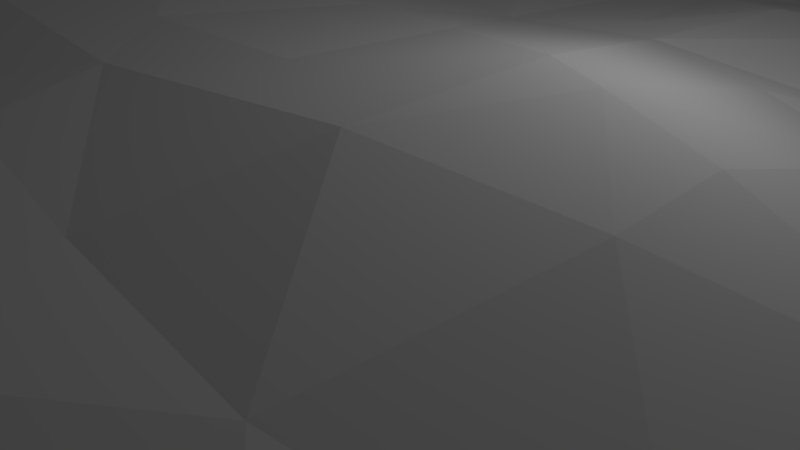 # Source: Grass.blend  (saved by Blender 2.79.0; exported with 4.5.12 LTS)
import bpy
from mathutils import Matrix  # noqa: F401  (used for matrix-valued properties, if any)

bpy.ops.wm.read_factory_settings(use_empty=True)
scene = bpy.context.scene
scene.name = 'Scene'

# ---- collections
col_collection_1 = bpy.data.collections.new('Collection 1'); scene.collection.children.link(col_collection_1)

# ---- world
world_world = bpy.data.worlds.new('World'); scene.world = world_world
world_world.color = (0.05088, 0.05088, 0.05088)
world_world.use_sun_shadow = False
world_world.sun_shadow_jitter_overblur = 0.0
world_world.cycles.sampling_method = 'MANUAL'

# ---- cameras
cam_camera = bpy.data.cameras.new('Camera')
cam_camera.clip_end = 100.0
cam_camera.lens = 35.0
cam_camera.sensor_width = 32.0
cam_camera.sensor_height = 18.0
cam_camera.ortho_scale = 7.314
cam_camera.dof.focus_distance = 0.0
cam_camera.dof.aperture_fstop = 128.0

# ---- lights
light_lamp = bpy.data.lights.new('Lamp', 'POINT')
light_lamp.transmission_factor = 0.0
light_lamp.cutoff_distance = 30.0
light_lamp.energy = 100.0
light_lamp.shadow_buffer_clip_start = 1.001
light_lamp.shadow_soft_size = 0.1
light_lamp.shadow_maximum_resolution = 0.006
light_lamp.use_absolute_resolution = True

# ---- meshes
me_plane = bpy.data.meshes.new('Plane')
me_plane.from_pydata([(-10.0, -10.0, 0.2203), (10.0, -10.0, 0.2203), (-10.01, 10.01, 0.131), (10.01, 10.01, 0.131), (-10.02, -0.002922, 0.4586), (0.0, -10.11, 1.064), (10.02, -0.002922, 0.4586), (0.0, 10.3, 1.701), (0.0, -0.08024, 3.004), (-10.01, -5.004, 0.4158), (5.037, -10.06, 0.7974), (10.02, 5.007, 0.4149), (-5.041, 10.06, 0.6855), (-10.02, 5.007, 0.4149), (-5.037, -10.06, 0.7974), (10.01, -5.004, 0.4158), (5.041, 10.06, 0.6855), (0.0, 5.09, 2.443), (0.0, -5.251, 2.707), (-5.263, -0.06756, 2.337), (5.263, -0.06756, 2.337), (5.189, -5.147, 1.901), (-5.189, -5.147, 1.901), (-5.172, 5.092, 2.227), (5.172, 5.092, 2.227), (-10.01, -7.503, 0.3576), (7.515, -10.02, 0.486), (10.02, 7.512, 0.3032), (-7.53, 10.03, 0.3494), (-10.02, 2.502, 0.4413), (-2.525, -10.1, 1.005), (10.02, -2.505, 0.4185), (2.565, 10.2, 1.327), (0.0, 7.65, 2.262), (0.0, -2.667, 3.088), (-7.592, -0.01755, 1.123), (2.742, -0.0937, 3.178), (-10.02, -2.505, 0.4185), (2.525, -10.1, 1.005), (10.02, 2.502, 0.4413), (-2.565, 10.2, 1.327), (-10.02, 7.512, 0.3032), (-7.515, -10.02, 0.486), (10.01, -7.503, 0.3576), (7.53, 10.03, 0.3494), (0.0, 2.491, 2.606), (0.0, -7.759, 2.169), (-2.742, -0.0937, 3.178), (7.592, -0.01755, 1.123), (5.27, -2.622, 2.305), (5.115, -7.635, 1.513), (2.668, -5.227, 2.489), (7.567, -5.038, 0.9969), (-5.27, -2.622, 2.305), (-5.115, -7.635, 1.513), (-7.567, -5.038, 0.9969), (-2.668, -5.227, 2.489), (-5.144, 7.642, 1.915), (-5.169, 2.506, 1.955), (-7.597, 5.042, 1.224), (-2.625, 5.104, 2.641), (5.144, 7.642, 1.915), (5.169, 2.506, 1.955), (2.625, 5.104, 2.641), (7.597, 5.042, 1.224), (7.576, 2.506, 1.068), (2.652, 2.497, 2.644), (2.59, 7.656, 2.23), (-2.652, 2.497, 2.644), (-7.576, 2.506, 1.068), (-7.591, 7.566, 1.011), (-2.588, -7.717, 1.997), (-7.545, -7.538, 0.8691), (-7.58, -2.528, 0.9729), (7.545, -7.538, 0.8691), (2.588, -7.717, 1.997), (2.756, -2.682, 3.191), (7.58, -2.528, 0.9729), (-2.756, -2.682, 3.191), (-2.59, 7.656, 2.23), (7.591, 7.566, 1.011), (-10.0, -8.752, 0.2948), (8.754, -10.0, 0.3296), (10.02, 8.763, 0.2282), (-8.772, 10.02, 0.2633), (-10.02, 1.25, 0.4432), (-1.263, -10.11, 1.04), (10.02, -1.254, 0.4329), (1.295, 10.27, 1.613), (0.0, 9.032, 2.226), (0.0, -1.372, 3.107), (-8.794, -0.00678, 0.7292), (1.371, -0.08328, 3.054), (-10.01, -3.755, 0.4023), (3.786, -10.08, 0.9191), (10.02, 3.754, 0.4356), (-3.809, 10.12, 0.9972), (-10.02, 6.26, 0.3723), (-6.279, -10.04, 0.6643), (10.01, -6.254, 0.414), (6.287, 10.04, 0.4978), (0.0, 3.79, 2.559), (0.0, -6.528, 2.537), (-4.046, -0.08971, 2.914), (6.424, -0.04042, 1.705), (5.287, -1.348, 2.426), (5.153, -6.398, 1.724), (1.336, -5.247, 2.665), (6.374, -5.084, 1.426), (-5.287, -1.348, 2.426), (-5.153, -6.398, 1.724), (-8.78, -5.014, 0.6475), (-3.959, -5.195, 2.263), (-5.098, 8.872, 1.355), (-5.16, 3.798, 2.024), (-8.795, 5.02, 0.7487), (-3.914, 5.105, 2.521), (5.098, 8.872, 1.355), (5.16, 3.798, 2.024), (1.318, 5.094, 2.582), (6.396, 5.069, 1.756), (-10.01, -6.254, 0.414), (6.279, -10.04, 0.6643), (10.02, 6.26, 0.3723), (-6.287, 10.04, 0.4978), (-10.02, 3.754, 0.4356), (-3.786, -10.08, 0.9191), (10.01, -3.755, 0.4023), (3.809, 10.12, 0.9972), (0.0, 6.381, 2.405), (0.0, -3.957, 2.874), (-6.424, -0.04042, 1.705), (4.046, -0.08971, 2.914), (-10.02, -1.254, 0.4329), (1.263, -10.11, 1.04), (10.02, 1.25, 0.4432), (-1.295, 10.27, 1.613), (-10.02, 8.763, 0.2282), (-8.754, -10.0, 0.3296), (10.0, -8.752, 0.2948), (8.772, 10.02, 0.2633), (0.0, 1.208, 2.862), (0.0, -8.951, 1.674), (-1.371, -0.08328, 3.054), (8.794, -0.00678, 0.7292), (5.227, -3.881, 2.016), (5.072, -8.855, 1.231), (3.959, -5.195, 2.263), (8.78, -5.014, 0.6475), (-5.227, -3.881, 2.016), (-5.072, -8.855, 1.231), (-6.374, -5.084, 1.426), (-1.336, -5.247, 2.665), (-5.169, 6.378, 2.237), (-5.212, 1.219, 2.135), (-6.396, 5.069, 1.756), (-1.318, 5.094, 2.582), (5.169, 6.378, 2.237), (5.212, 1.219, 2.135), (3.914, 5.105, 2.521), (8.795, 5.02, 0.7487), (7.583, 3.771, 1.15), (7.582, 1.245, 1.08), (6.37, 2.506, 1.476), (8.79, 2.504, 0.7327), (2.632, 3.802, 2.565), (2.693, 1.2, 2.933), (1.332, 2.498, 2.7), (3.936, 2.504, 2.383), (2.596, 8.997, 2.018), (2.613, 6.391, 2.492), (1.296, 7.655, 2.282), (3.877, 7.653, 2.108), (-2.632, 3.802, 2.565), (-2.693, 1.2, 2.933), (-3.936, 2.504, 2.383), (-1.332, 2.498, 2.7), (-7.583, 3.771, 1.15), (-7.582, 1.245, 1.08), (-8.79, 2.504, 0.7327), (-6.37, 2.506, 1.476), (-7.564, 8.808, 0.7304), (-7.601, 6.309, 1.178), (-8.798, 7.532, 0.5888), (-6.385, 7.612, 1.531), (-2.632, -6.493, 2.378), (-2.551, -8.915, 1.557), (-3.867, -7.679, 1.769), (-1.292, -7.749, 2.16), (-7.56, -6.292, 0.9994), (-7.528, -8.779, 0.6896), (-8.771, -7.515, 0.6134), (-6.332, -7.581, 1.189), (-7.59, -1.277, 1.077), (-7.573, -3.782, 0.9642), (-8.785, -2.511, 0.6324), (-6.42, -2.567, 1.577), (7.56, -6.292, 0.9994), (7.528, -8.779, 0.6896), (6.332, -7.581, 1.189), (8.771, -7.515, 0.6134), (2.632, -6.493, 2.378), (2.551, -8.915, 1.557), (1.292, -7.749, 2.16), (3.867, -7.679, 1.769), (2.763, -1.387, 3.248), (2.713, -3.955, 2.799), (1.375, -2.673, 3.133), (4.057, -2.664, 2.867), (7.59, -1.277, 1.077), (7.573, -3.782, 0.9642), (6.42, -2.567, 1.577), (8.785, -2.511, 0.6324), (-2.763, -1.387, 3.248), (-2.713, -3.955, 2.799), (-4.057, -2.664, 2.867), (-1.375, -2.673, 3.133), (-2.596, 8.997, 2.018), (-2.613, 6.391, 2.492), (-3.877, 7.653, 2.108), (-1.296, 7.655, 2.282), (7.564, 8.808, 0.7304), (7.601, 6.309, 1.178), (6.385, 7.612, 1.531), (8.798, 7.532, 0.5888), (8.803, 6.279, 0.7141), (6.406, 6.351, 1.796), (6.335, 8.836, 1.027), (-1.31, 6.384, 2.493), (-3.904, 6.39, 2.464), (-3.86, 8.938, 1.733), (-1.354, -3.955, 2.84), (-4.011, -3.934, 2.547), (-4.074, -1.379, 3.022), (8.782, -3.762, 0.6185), (6.395, -3.825, 1.481), (6.433, -1.306, 1.674), (4.011, -3.934, 2.547), (1.354, -3.955, 2.84), (1.379, -1.375, 3.116), (3.822, -8.888, 1.414), (1.275, -8.937, 1.627), (1.316, -6.521, 2.545), (8.76, -8.759, 0.4538), (6.303, -8.814, 0.9763), (6.356, -6.34, 1.383), (-6.395, -3.825, 1.481), (-8.782, -3.762, 0.6185), (-8.788, -1.259, 0.6596), (-6.303, -8.814, 0.9763), (-8.76, -8.759, 0.4538), (-8.78, -6.266, 0.6981), (-1.275, -8.937, 1.627), (-3.822, -8.888, 1.414), (-3.912, -6.446, 2.013), (-6.406, 6.351, 1.796), (-8.803, 6.279, 0.7141), (-8.788, 8.781, 0.4485), (-6.393, 1.234, 1.568), (-8.79, 1.249, 0.7139), (-8.789, 3.76, 0.7408), (-1.352, 1.205, 2.917), (-3.987, 1.205, 2.656), (-3.916, 3.806, 2.361), (3.904, 6.39, 2.464), (1.31, 6.384, 2.493), (1.306, 9.034, 2.214), (3.987, 1.205, 2.656), (1.352, 1.205, 2.917), (1.322, 3.794, 2.601), (8.79, 1.249, 0.7139), (6.393, 1.234, 1.568), (6.373, 3.784, 1.568), (8.789, 3.76, 0.7408), (3.916, 3.806, 2.361), (3.86, 8.938, 1.733), (-1.322, 3.794, 2.601), (-6.373, 3.784, 1.568), (-6.335, 8.836, 1.027), (-1.316, -6.521, 2.545), (-6.356, -6.34, 1.383), (-6.433, -1.306, 1.674), (8.78, -6.266, 0.6981), (3.912, -6.446, 2.013), (4.074, -1.379, 3.022), (8.788, -1.259, 0.6596), (-1.379, -1.375, 3.116), (-1.306, 9.034, 2.214), (8.788, 8.781, 0.4485), (-10.0, -9.376, 0.257), (9.376, -10.0, 0.2698), (10.01, 9.386, 0.186), (-9.39, 10.01, 0.1922), (-10.02, 0.6234, 0.448), (-0.6314, -10.11, 1.056), (10.02, -0.6287, 0.4473), (0.6499, 10.29, 1.68), (0.0, 9.709, 2.091), (0.0, -0.7247, 3.052), (-9.405, -0.004353, 0.5849), (0.6848, -0.08069, 3.015), (-10.01, -4.38, 0.4066), (4.413, -10.07, 0.8556), (10.01, 4.38, 0.4274), (-4.424, 10.08, 0.8296), (-10.02, 5.633, 0.397), (-5.659, -10.05, 0.7384), (10.01, -5.629, 0.4175), (5.663, 10.05, 0.5801), (0.0, 4.439, 2.485), (0.0, -5.893, 2.63), (-4.668, -0.08032, 2.687), (5.845, -0.05356, 1.992), (5.28, -0.7088, 2.413), (5.171, -5.774, 1.826), (0.6663, -5.25, 2.699), (5.783, -5.116, 1.682), (-5.28, -0.7088, 2.413), (-5.171, -5.774, 1.826), (-9.394, -5.008, 0.5304), (-4.582, -5.173, 2.109), (-5.067, 9.467, 1.004), (-5.166, 4.446, 2.135), (-9.402, 5.012, 0.5602), (-4.548, 5.1, 2.409), (5.067, 9.467, 1.004), (5.166, 4.446, 2.135), (0.6595, 5.091, 2.491), (5.787, 5.081, 2.006), (-10.01, -6.879, 0.3929), (6.897, -10.03, 0.573), (10.02, 6.886, 0.3408), (-6.908, 10.03, 0.4114), (-10.02, 3.128, 0.4398), (-3.157, -10.09, 0.978), (10.01, -3.13, 0.409), (3.189, 10.15, 1.156), (0.0, 7.017, 2.345), (0.0, -3.31, 2.991), (-7.005, -0.02821, 1.41), (3.405, -0.09465, 3.109), (-10.02, -1.88, 0.4236), (1.894, -10.1, 1.021), (10.02, 1.876, 0.4414), (-1.934, 10.24, 1.489), (-10.02, 8.137, 0.2638), (-8.133, -10.01, 0.4031), (10.0, -8.128, 0.3301), (8.152, 10.03, 0.317), (0.0, 1.848, 2.73), (0.0, -8.359, 1.935), (-2.059, -0.08865, 3.13), (8.189, -0.01089, 0.9057), (5.249, -3.252, 2.162), (5.093, -8.247, 1.388), (3.32, -5.212, 2.374), (8.171, -5.023, 0.8087), (-5.249, -3.252, 2.162), (-5.093, -8.247, 1.388), (-6.968, -5.058, 1.189), (-2.005, -5.24, 2.593), (-5.159, 7.012, 2.103), (-5.188, 1.863, 2.036), (-7.001, 5.055, 1.501), (-1.974, 5.1, 2.647), (5.159, 7.012, 2.103), (5.188, 1.863, 2.036), (3.272, 5.106, 2.589), (8.193, 5.03, 0.969), (7.591, 4.406, 1.197), (7.577, 1.876, 1.056), (5.771, 2.507, 1.712), (8.182, 2.505, 0.9026), (2.628, 4.454, 2.61), (2.671, 1.849, 2.787), (0.6663, 2.493, 2.641), (3.299, 2.5, 2.539), (2.588, 9.628, 1.75), (2.601, 7.024, 2.368), (0.6478, 7.652, 2.269), (3.235, 7.655, 2.154), (-2.628, 4.454, 2.61), (-2.671, 1.849, 2.787), (-4.559, 2.506, 2.175), (-1.996, 2.498, 2.706), (-7.591, 4.406, 1.197), (-7.577, 1.876, 1.056), (-9.401, 2.503, 0.5748), (-6.971, 2.506, 1.253), (-7.547, 9.42, 0.5464), (-7.599, 6.939, 1.111), (-9.406, 7.52, 0.4224), (-6.988, 7.586, 1.247), (-2.651, -5.865, 2.451), (-2.568, -8.318, 1.792), (-4.495, -7.659, 1.651), (-1.94, -7.735, 2.099), (-7.564, -5.665, 1.002), (-7.536, -8.159, 0.7752), (-9.387, -7.508, 0.4763), (-6.937, -7.558, 1.032), (-7.59, -0.6472, 1.089), (-7.576, -3.155, 0.954), (-9.399, -2.507, 0.5188), (-6.994, -2.544, 1.24), (7.564, -5.665, 1.002), (7.536, -8.159, 0.7752), (5.726, -7.609, 1.352), (8.157, -7.525, 0.7408), (2.651, -5.865, 2.451), (2.568, -8.318, 1.792), (0.645, -7.756, 2.169), (3.23, -7.698, 1.885), (2.757, -0.7398, 3.226), (2.739, -3.325, 3.044), (0.6825, -2.669, 3.1), (3.42, -2.68, 3.096), (7.59, -0.6472, 1.089), (7.576, -3.155, 0.954), (5.849, -2.593, 1.942), (8.178, -2.518, 0.7777), (-2.757, -0.7398, 3.226), (-2.739, -3.325, 3.044), (-4.674, -2.647, 2.622), (-2.07, -2.677, 3.172), (-2.588, 9.628, 1.75), (-2.601, 7.024, 2.368), (-4.513, 7.648, 2.024), (-1.944, 7.656, 2.279), (7.547, 9.42, 0.5464), (7.599, 6.939, 1.111), (5.771, 7.633, 1.774), (8.196, 7.549, 0.8046), (-10.0, -8.128, 0.3301), (8.133, -10.01, 0.4031), (10.02, 8.137, 0.2638), (-8.152, 10.03, 0.317), (-10.02, 1.876, 0.4414), (-1.894, -10.1, 1.021), (10.02, -1.88, 0.4236), (1.934, 10.24, 1.489), (0.0, 8.314, 2.209), (0.0, -2.019, 3.117), (-8.189, -0.01089, 0.9057), (2.059, -0.08865, 3.13), (-10.01, -3.13, 0.409), (3.157, -10.09, 0.978), (10.02, 3.128, 0.4398), (-3.189, 10.15, 1.156), (-10.02, 6.886, 0.3408), (-6.897, -10.03, 0.573), (10.01, -6.879, 0.3929), (6.908, 10.03, 0.4114), (0.0, 3.141, 2.58), (0.0, -7.15, 2.394), (-3.405, -0.09465, 3.109), (7.005, -0.02821, 1.41), (5.284, -1.986, 2.389), (5.134, -7.018, 1.613), (2.005, -5.24, 2.593), (6.968, -5.058, 1.189), (-5.284, -1.986, 2.389), (-5.134, -7.018, 1.613), (-8.171, -5.023, 0.8087), (-3.32, -5.212, 2.374), (-5.124, 8.265, 1.674), (-5.16, 3.152, 1.944), (-8.193, 5.03, 0.969), (-3.272, 5.106, 2.589), (5.124, 8.265, 1.674), (5.16, 3.152, 1.944), (1.974, 5.1, 2.647), (7.001, 5.055, 1.501), (-10.01, -5.629, 0.4175), (5.659, -10.05, 0.7384), (10.02, 5.633, 0.397), (-5.663, 10.05, 0.5801), (-10.01, 4.38, 0.4274), (-4.413, -10.07, 0.8556), (10.01, -4.38, 0.4066), (4.424, 10.08, 0.8296), (0.0, 5.738, 2.433), (0.0, -4.604, 2.771), (-5.845, -0.05356, 1.992), (4.668, -0.08032, 2.687), (-10.02, -0.6287, 0.4473), (0.6314, -10.11, 1.056), (10.02, 0.6234, 0.448), (-0.6499, 10.29, 1.68), (-10.01, 9.386, 0.186), (-9.376, -10.0, 0.2698), (10.0, -9.376, 0.257), (9.39, 10.01, 0.1922), (0.0, 0.5645, 2.954), (0.0, -9.534, 1.382), (-0.6848, -0.08069, 3.015), (9.405, -0.004353, 0.5849), (5.208, -4.515, 1.952), (5.053, -9.459, 1.027), (4.582, -5.173, 2.109), (9.394, -5.008, 0.5304), (-5.208, -4.515, 1.952), (-5.053, -9.459, 1.027), (-5.783, -5.116, 1.682), (-0.6663, -5.25, 2.699), (-5.173, 5.736, 2.263), (-5.238, 0.5753, 2.222), (-5.787, 5.081, 2.006), (-0.6595, 5.091, 2.491), (5.173, 5.736, 2.263), (5.238, 0.5753, 2.222), (4.548, 5.1, 2.409), (9.402, 5.012, 0.5602), (7.578, 3.137, 1.105), (7.591, 0.6128, 1.134), (6.971, 2.506, 1.253), (9.401, 2.503, 0.5748), (2.639, 3.149, 2.576), (2.718, 0.5526, 3.066), (1.996, 2.498, 2.706), (4.559, 2.506, 2.175), (2.59, 8.317, 2.127), (2.621, 5.751, 2.594), (1.944, 7.656, 2.279), (4.513, 7.648, 2.024), (-2.639, 3.149, 2.576), (-2.718, 0.5526, 3.066), (-3.299, 2.5, 2.539), (-0.6663, 2.493, 2.641), (-7.578, 3.137, 1.105), (-7.591, 0.6128, 1.134), (-8.182, 2.505, 0.9026), (-5.771, 2.507, 1.712), (-7.579, 8.188, 0.8761), (-7.601, 5.677, 1.221), (-8.196, 7.549, 0.8046), (-5.771, 7.633, 1.774), (-2.61, -7.11, 2.201), (-2.537, -9.507, 1.29), (-3.23, -7.698, 1.885), (-0.645, -7.756, 2.169), (-7.554, -6.917, 0.964), (-7.521, -9.399, 0.5902), (-8.157, -7.525, 0.7408), (-5.726, -7.609, 1.352), (-7.586, -1.903, 1.037), (-7.57, -4.41, 0.9807), (-8.178, -2.518, 0.7777), (-5.849, -2.593, 1.942), (7.554, -6.917, 0.964), (7.521, -9.399, 0.5902), (6.937, -7.558, 1.032), (9.387, -7.508, 0.4763), (2.61, -7.11, 2.201), (2.537, -9.507, 1.29), (1.94, -7.735, 2.099), (4.495, -7.659, 1.651), (2.763, -2.033, 3.243), (2.688, -4.588, 2.597), (2.07, -2.677, 3.172), (4.674, -2.647, 2.622), (7.586, -1.903, 1.037), (7.57, -4.41, 0.9807), (6.994, -2.544, 1.24), (9.399, -2.507, 0.5188), (-2.763, -2.033, 3.243), (-2.688, -4.588, 2.597), (-3.42, -2.68, 3.096), (-0.6825, -2.669, 3.1), (-2.59, 8.317, 2.127), (-2.621, 5.751, 2.594), (-3.235, 7.655, 2.154), (-0.6478, 7.652, 2.269), (7.579, 8.188, 0.8761), (7.601, 5.677, 1.221), (6.988, 7.586, 1.247), (9.406, 7.52, 0.4224), (8.803, 6.907, 0.6636), (8.8, 5.65, 0.7419), (8.204, 6.295, 0.9546), (9.406, 6.267, 0.5127), (6.4, 6.986, 1.707), (6.405, 5.71, 1.803), (5.791, 6.366, 2.026), (7.006, 6.329, 1.476), (6.309, 9.437, 0.7442), (6.363, 8.229, 1.3), (5.715, 8.848, 1.169), (6.95, 8.819, 0.8614), (-1.303, 7.02, 2.398), (-1.315, 5.743, 2.547), (-1.962, 6.388, 2.521), (-0.6546, 6.382, 2.422), (-3.892, 7.022, 2.278), (-3.911, 5.751, 2.563), (-4.54, 6.387, 2.397), (-3.261, 6.391, 2.482), (-3.842, 9.549, 1.42), (-3.869, 8.297, 1.937), (-4.482, 8.906, 1.557), (-3.233, 8.97, 1.891), (-1.366, -3.316, 3.019), (-1.344, -4.599, 2.718), (-2.038, -3.956, 2.836), (-0.6734, -3.957, 2.868), (-4.036, -3.3, 2.713), (-3.984, -4.565, 2.393), (-4.629, -3.911, 2.312), (-3.372, -3.948, 2.702), (-4.067, -0.735, 3.002), (-4.07, -2.023, 2.971), (-4.693, -1.367, 2.767), (-3.43, -1.386, 3.183), (8.783, -3.137, 0.6144), (8.78, -4.388, 0.6284), (8.173, -3.77, 0.7575), (9.395, -3.758, 0.5034), (6.407, -3.196, 1.523), (6.383, -4.454, 1.436), (5.813, -3.853, 1.754), (6.98, -3.8, 1.201), (6.434, -0.6753, 1.727), (6.429, -1.937, 1.63), (5.867, -1.328, 2.075), (7.006, -1.29, 1.354), (4.036, -3.3, 2.713), (3.984, -4.565, 2.393), (3.372, -3.948, 2.702), (4.629, -3.911, 2.312), (1.366, -3.316, 3.019), (1.344, -4.599, 2.718), (0.6734, -3.957, 2.868), (2.038, -3.956, 2.836), (1.376, -0.7279, 3.072), (1.379, -2.023, 3.149), (0.6871, -1.372, 3.093), (2.076, -1.381, 3.199), (3.844, -8.286, 1.617), (3.802, -9.487, 1.177), (3.188, -8.902, 1.489), (4.45, -8.873, 1.336), (1.282, -8.347, 1.904), (1.268, -9.522, 1.335), (0.6372, -8.947, 1.659), (1.913, -8.926, 1.602), (1.327, -5.889, 2.619), (1.303, -7.141, 2.394), (0.6563, -6.526, 2.538), (1.978, -6.511, 2.518), (8.766, -8.138, 0.5426), (8.756, -9.381, 0.3871), (8.142, -8.767, 0.5611), (9.38, -8.755, 0.372), (6.318, -8.199, 1.089), (6.291, -9.428, 0.8342), (5.689, -8.834, 1.102), (6.916, -8.795, 0.8317), (6.365, -5.714, 1.439), (6.345, -6.962, 1.288), (5.758, -6.37, 1.545), (6.956, -6.313, 1.201), (-6.407, -3.196, 1.523), (-6.383, -4.454, 1.436), (-6.98, -3.8, 1.201), (-5.813, -3.853, 1.754), (-8.783, -3.137, 0.6144), (-8.78, -4.388, 0.6284), (-9.395, -3.758, 0.5034), (-8.173, -3.77, 0.7575), (-8.79, -0.6333, 0.6855), (-8.787, -1.886, 0.649), (-9.401, -1.256, 0.5356), (-8.183, -1.266, 0.8306), (-6.318, -8.199, 1.089), (-6.291, -9.428, 0.8342), (-6.916, -8.795, 0.8317), (-5.689, -8.834, 1.102), (-8.766, -8.138, 0.5426), (-8.756, -9.381, 0.3871), (-9.38, -8.755, 0.372), (-8.142, -8.767, 0.5611), (-8.78, -5.64, 0.6847), (-8.777, -6.891, 0.6699), (-9.394, -6.259, 0.5525), (-8.169, -6.277, 0.8454), (-1.282, -8.347, 1.904), (-1.268, -9.522, 1.335), (-1.913, -8.926, 1.602), (-0.6372, -8.947, 1.659), (-3.844, -8.286, 1.617), (-3.802, -9.487, 1.177), (-4.45, -8.873, 1.336), (-3.188, -8.902, 1.489), (-3.935, -5.822, 2.139), (-3.889, -7.065, 1.892), (-4.538, -6.423, 1.87), (-3.276, -6.47, 2.186), (-6.4, 6.986, 1.707), (-6.405, 5.71, 1.803), (-7.006, 6.329, 1.476), (-5.791, 6.366, 2.026), (-8.803, 6.907, 0.6636), (-8.8, 5.65, 0.7419), (-9.406, 6.267, 0.5127), (-8.204, 6.295, 0.9546), (-8.781, 9.404, 0.374), (-8.793, 8.156, 0.5122), (-9.402, 8.771, 0.3352), (-8.176, 8.794, 0.5888), (-6.379, 1.87, 1.502), (-6.407, 0.5974, 1.619), (-6.986, 1.24, 1.316), (-5.804, 1.226, 1.832), (-8.79, 1.877, 0.7217), (-8.794, 0.6205, 0.7422), (-9.402, 1.25, 0.5656), (-8.184, 1.247, 0.8833), (-8.79, 4.389, 0.7419), (-8.789, 3.132, 0.7377), (-9.399, 3.756, 0.5716), (-8.185, 3.765, 0.9384), (-1.342, 1.851, 2.813), (-1.363, 0.5602, 3.001), (-2.028, 1.203, 2.961), (-0.6751, 1.206, 2.872), (-3.958, 1.855, 2.509), (-4.017, 0.5562, 2.788), (-4.61, 1.212, 2.434), (-3.348, 1.201, 2.836), (-3.914, 4.456, 2.438), (-3.922, 3.154, 2.33), (-4.544, 3.804, 2.208), (-3.278, 3.805, 2.485), (3.892, 7.022, 2.278), (3.911, 5.751, 2.563), (3.261, 6.391, 2.482), (4.54, 6.387, 2.397), (1.303, 7.02, 2.398), (1.315, 5.743, 2.547), (0.6546, 6.382, 2.422), (1.962, 6.388, 2.521), (1.307, 9.698, 2.032), (1.297, 8.32, 2.219), (0.6535, 9.035, 2.232), (1.953, 9.018, 2.126), (3.958, 1.855, 2.509), (4.017, 0.5562, 2.788), (3.348, 1.201, 2.836), (4.61, 1.212, 2.434), (1.342, 1.851, 2.813), (1.363, 0.5602, 3.001), (0.6751, 1.206, 2.872), (2.028, 1.203, 2.961), (1.32, 4.443, 2.608), (1.326, 3.146, 2.626), (0.6613, 3.791, 2.589), (1.98, 3.798, 2.6), (8.79, 1.877, 0.7217), (8.794, 0.6205, 0.7422), (8.184, 1.247, 0.8833), (9.402, 1.25, 0.5656), (6.379, 1.87, 1.502), (6.407, 0.5974, 1.619), (5.804, 1.226, 1.832), (6.986, 1.24, 1.316), (6.384, 4.426, 1.664), (6.368, 3.144, 1.499), (5.769, 3.791, 1.816), (6.978, 3.777, 1.347), (8.79, 4.389, 0.7419), (8.789, 3.132, 0.7377), (8.185, 3.765, 0.9384), (9.399, 3.756, 0.5716), (3.914, 4.456, 2.438), (3.922, 3.154, 2.33), (3.278, 3.805, 2.485), (4.544, 3.804, 2.208), (3.842, 9.549, 1.42), (3.869, 8.297, 1.937), (3.233, 8.97, 1.891), (4.482, 8.906, 1.557), (-1.32, 4.443, 2.608), (-1.326, 3.146, 2.626), (-1.98, 3.798, 2.6), (-0.6613, 3.791, 2.589), (-6.384, 4.426, 1.664), (-6.368, 3.144, 1.499), (-6.978, 3.777, 1.347), (-5.769, 3.791, 1.816), (-6.309, 9.437, 0.7442), (-6.363, 8.229, 1.3), (-6.95, 8.819, 0.8614), (-5.715, 8.848, 1.169), (-1.327, -5.889, 2.619), (-1.303, -7.141, 2.394), (-1.978, -6.511, 2.518), (-0.6563, -6.526, 2.538), (-6.365, -5.714, 1.439), (-6.345, -6.962, 1.288), (-6.956, -6.313, 1.201), (-5.758, -6.37, 1.545), (-6.434, -0.6753, 1.727), (-6.429, -1.937, 1.63), (-7.006, -1.29, 1.354), (-5.867, -1.328, 2.075), (8.78, -5.64, 0.6847), (8.777, -6.891, 0.6699), (8.169, -6.277, 0.8454), (9.394, -6.259, 0.5525), (3.935, -5.822, 2.139), (3.889, -7.065, 1.892), (3.276, -6.47, 2.186), (4.538, -6.423, 1.87), (4.067, -0.735, 3.002), (4.07, -2.023, 2.971), (3.43, -1.386, 3.183), (4.693, -1.367, 2.767), (8.79, -0.6333, 0.6855), (8.787, -1.886, 0.649), (8.183, -1.266, 0.8306), (9.401, -1.256, 0.5356), (-1.376, -0.7279, 3.072), (-1.379, -2.023, 3.149), (-2.076, -1.381, 3.199), (-0.6871, -1.372, 3.093), (-1.307, 9.698, 2.032), (-1.297, 8.32, 2.219), (-1.953, 9.018, 2.126), (-0.6535, 9.035, 2.232), (8.781, 9.404, 0.374), (8.793, 8.156, 0.5122), (8.176, 8.794, 0.5888), (9.402, 8.771, 0.3352), (9.404, 8.146, 0.3769), (8.185, 8.171, 0.6853), (8.165, 9.414, 0.4725), (-0.6478, 8.317, 2.215), (-1.944, 8.32, 2.184), (-1.951, 9.667, 1.904), (-0.6855, -2.02, 3.119), (-2.076, -2.028, 3.211), (-2.07, -0.7343, 3.16), (9.4, -1.882, 0.5243), (8.182, -1.892, 0.8138), (8.184, -0.6379, 0.8484), (4.689, -2.009, 2.73), (3.428, -2.031, 3.151), (3.424, -0.7404, 3.174), (4.517, -7.043, 1.756), (3.253, -7.087, 2.041), (3.299, -5.845, 2.297), (9.39, -6.883, 0.5192), (8.164, -6.902, 0.8147), (8.17, -5.65, 0.8398), (-5.862, -1.961, 2.019), (-7.001, -1.917, 1.293), (-7.008, -0.6606, 1.401), (-5.743, -6.991, 1.452), (-6.948, -6.937, 1.13), (-6.962, -5.686, 1.21), (-0.6504, -7.148, 2.402), (-1.958, -7.129, 2.33), (-1.993, -5.881, 2.572), (-5.746, 8.248, 1.503), (-6.971, 8.207, 1.075), (-6.927, 9.426, 0.6242), (-5.765, 3.148, 1.728), (-6.972, 3.141, 1.29), (-6.989, 4.416, 1.427), (-0.6634, 3.143, 2.605), (-1.986, 3.147, 2.612), (-1.976, 4.449, 2.634), (4.499, 8.282, 1.819), (3.234, 8.311, 2.046), (3.219, 9.588, 1.594), (4.547, 3.154, 2.145), (3.285, 3.152, 2.476), (3.275, 4.456, 2.534), (9.4, 3.13, 0.5782), (8.182, 3.135, 0.9154), (8.189, 4.397, 0.9574), (6.972, 3.141, 1.29), (5.765, 3.148, 1.728), (5.778, 4.436, 1.925), (6.997, 0.6061, 1.373), (5.823, 0.5867, 1.891), (5.784, 1.866, 1.755), (9.404, 0.6225, 0.5799), (8.19, 0.6175, 0.9226), (8.183, 1.876, 0.892), (1.986, 3.147, 2.612), (0.6634, 3.143, 2.605), (0.6604, 4.44, 2.532), (2.045, 0.5566, 3.063), (0.6807, 0.5625, 2.961), (0.6702, 1.849, 2.752), (4.639, 0.5649, 2.559), (3.377, 0.5521, 2.975), (3.321, 1.851, 2.679), (1.944, 8.32, 2.184), (0.6478, 8.317, 2.215), (0.6555, 9.709, 2.085), (1.97, 5.747, 2.605), (0.6577, 5.74, 2.464), (0.651, 7.018, 2.355), (4.546, 5.746, 2.459), (3.268, 5.752, 2.595), (3.248, 7.023, 2.316), (-3.285, 3.152, 2.476), (-4.547, 3.154, 2.145), (-4.546, 4.453, 2.314), (-3.377, 0.5521, 2.975), (-4.639, 0.5649, 2.559), (-4.581, 1.859, 2.295), (-0.6807, 0.5625, 2.961), (-2.045, 0.5566, 3.063), (-2.011, 1.851, 2.838), (-8.182, 3.135, 0.9154), (-9.4, 3.13, 0.5782), (-9.4, 4.384, 0.5678), (-8.19, 0.6175, 0.9226), (-9.404, 0.6225, 0.5799), (-9.401, 1.876, 0.567), (-5.823, 0.5867, 1.891), (-6.997, 0.6061, 1.373), (-6.976, 1.874, 1.259), (-8.185, 8.171, 0.6853), (-9.404, 8.146, 0.3769), (-9.396, 9.394, 0.2717), (-8.199, 5.662, 0.972), (-9.404, 5.64, 0.5424), (-9.407, 6.894, 0.4733), (-5.791, 5.724, 2.036), (-7.008, 5.694, 1.529), (-6.998, 6.959, 1.373), (-3.253, -7.087, 2.041), (-4.517, -7.043, 1.756), (-4.559, -5.8, 1.994), (-3.171, -9.499, 1.253), (-4.429, -9.473, 1.099), (-4.473, -8.269, 1.523), (-0.6341, -9.531, 1.367), (-1.902, -9.514, 1.307), (-1.925, -8.334, 1.871), (-8.164, -6.902, 0.8147), (-9.39, -6.883, 0.5192), (-9.394, -5.633, 0.5413), (-8.137, -9.388, 0.4804), (-9.378, -9.378, 0.3144), (-9.384, -8.132, 0.435), (-5.673, -9.444, 0.9358), (-6.906, -9.412, 0.7111), (-6.926, -8.176, 0.9259), (-8.182, -1.892, 0.8138), (-9.4, -1.882, 0.5243), (-9.402, -0.6303, 0.5546), (-8.171, -4.397, 0.7688), (-9.395, -4.383, 0.5187), (-9.397, -3.132, 0.5038), (-5.797, -4.484, 1.697), (-6.974, -4.429, 1.2), (-6.986, -3.172, 1.206), (6.948, -6.937, 1.13), (5.743, -6.991, 1.452), (5.771, -5.745, 1.64), (6.906, -9.412, 0.7111), (5.673, -9.444, 0.9358), (5.708, -8.223, 1.242), (9.378, -9.378, 0.3144), (8.137, -9.388, 0.4804), (8.149, -8.146, 0.6459), (1.958, -7.129, 2.33), (0.6504, -7.148, 2.402), (0.6621, -5.892, 2.625), (1.902, -9.514, 1.307), (0.6341, -9.531, 1.367), (0.6407, -8.355, 1.92), (4.429, -9.473, 1.099), (3.171, -9.499, 1.253), (3.208, -8.302, 1.698), (2.076, -2.028, 3.211), (0.6855, -2.02, 3.119), (0.6867, -0.7251, 3.047), (2.019, -4.595, 2.665), (0.6695, -4.604, 2.758), (0.6779, -3.312, 2.996), (4.605, -4.544, 2.209), (3.344, -4.578, 2.504), (3.401, -3.319, 2.938), (7.001, -1.917, 1.293), (5.862, -1.961, 2.019), (5.862, -0.6925, 2.075), (6.974, -4.429, 1.2), (5.797, -4.484, 1.697), (5.831, -3.224, 1.855), (9.395, -4.383, 0.5187), (8.171, -4.397, 0.7688), (8.175, -3.144, 0.7532), (-3.428, -2.031, 3.151), (-4.689, -2.009, 2.73), (-4.686, -0.7238, 2.752), (-3.344, -4.578, 2.504), (-4.605, -4.544, 2.209), (-4.653, -3.279, 2.457), (-0.6695, -4.604, 2.758), (-2.019, -4.595, 2.665), (-2.057, -3.321, 3.044), (-3.234, 8.311, 2.046), (-4.499, 8.282, 1.819), (-4.456, 9.507, 1.216), (-3.268, 5.752, 2.595), (-4.546, 5.746, 2.459), (-4.529, 7.018, 2.222), (-0.6577, 5.74, 2.464), (-1.97, 5.747, 2.605), (-1.953, 7.022, 2.412), (6.971, 8.207, 1.075), (5.746, 8.248, 1.503), (5.687, 9.447, 0.857), (7.008, 5.694, 1.529), (5.791, 5.724, 2.036), (5.786, 7.005, 1.96), (9.404, 5.64, 0.5424), (8.199, 5.662, 0.972), (8.204, 6.924, 0.9031), (9.407, 6.894, 0.4733), (6.998, 6.959, 1.373), (6.927, 9.426, 0.6242), (-0.651, 7.018, 2.355), (-3.248, 7.023, 2.316), (-3.219, 9.588, 1.594), (-0.6779, -3.312, 2.996), (-3.401, -3.319, 2.938), (-3.424, -0.7404, 3.174), (9.397, -3.132, 0.5038), (6.986, -3.172, 1.206), (7.008, -0.6606, 1.401), (4.653, -3.279, 2.457), (2.057, -3.321, 3.044), (2.07, -0.7343, 3.16), (4.473, -8.269, 1.523), (1.925, -8.334, 1.871), (1.993, -5.881, 2.572), (9.384, -8.132, 0.435), (6.926, -8.176, 0.9259), (6.962, -5.686, 1.21), (-5.831, -3.224, 1.855), (-8.175, -3.144, 0.7532), (-8.184, -0.6379, 0.8484), (-5.708, -8.223, 1.242), (-8.149, -8.146, 0.6459), (-8.17, -5.65, 0.8398), (-0.6407, -8.355, 1.92), (-3.208, -8.302, 1.698), (-3.299, -5.845, 2.297), (-5.786, 7.005, 1.96), (-8.204, 6.924, 0.9031), (-8.165, 9.414, 0.4725), (-5.784, 1.866, 1.755), (-8.183, 1.876, 0.892), (-8.189, 4.397, 0.9574), (-0.6702, 1.849, 2.752), (-3.321, 1.851, 2.679), (-3.275, 4.456, 2.534), (4.529, 7.018, 2.222), (1.953, 7.022, 2.412), (1.951, 9.667, 1.904), (4.581, 1.859, 2.295), (2.011, 1.851, 2.838), (1.976, 4.449, 2.634), (9.401, 1.876, 0.567), (6.976, 1.874, 1.259), (6.989, 4.416, 1.427), (9.4, 4.384, 0.5678), (4.546, 4.453, 2.314), (4.456, 9.507, 1.216), (-0.6604, 4.44, 2.532), (-5.778, 4.436, 1.925), (-5.687, 9.447, 0.857), (-0.6621, -5.892, 2.625), (-5.771, -5.745, 1.64), (-5.862, -0.6925, 2.075), (9.394, -5.633, 0.5413), (4.559, -5.8, 1.994), (4.686, -0.7238, 2.752), (9.402, -0.6303, 0.5546), (-0.6867, -0.7251, 3.047), (-0.6555, 9.709, 2.085), (9.396, 9.394, 0.2717)], [], [(1088, 291, 3, 492), (1087, 297, 7, 488), (1086, 298, 8, 495), (1085, 295, 6, 496), (1084, 313, 20, 484), (1083, 314, 21, 499), (1082, 307, 15, 500), (1081, 317, 19, 483), (1080, 318, 22, 503), (1079, 310, 18, 504), (1078, 321, 12, 476), (1077, 322, 23, 507), (1076, 309, 17, 508), (1075, 325, 16, 480), (1074, 326, 24, 511), (1073, 303, 11, 512), (1072, 369, 64, 472), (1071, 370, 65, 515), (1070, 343, 39, 516), (1069, 373, 63, 471), (1068, 374, 66, 519), (1067, 366, 62, 520), (1066, 377, 32, 440), (1065, 378, 67, 523), (1064, 365, 61, 524), (1063, 381, 60, 468), (1062, 382, 68, 527), (1061, 349, 45, 528), (1060, 385, 59, 467), (1059, 386, 69, 531), (1058, 362, 58, 532), (1057, 389, 28, 436), (1056, 390, 70, 535), (1055, 361, 57, 536), (1054, 393, 56, 464), (1053, 394, 71, 539), (1052, 350, 46, 540), (1051, 397, 55, 463), (1050, 398, 72, 543), (1049, 358, 54, 544), (1048, 401, 35, 443), (1047, 402, 73, 547), (1046, 357, 53, 548), (1045, 405, 52, 460), (1044, 406, 74, 551), (1043, 347, 43, 552), (1042, 409, 51, 459), (1041, 410, 75, 555), (1040, 354, 50, 556), (1039, 413, 36, 444), (1038, 414, 76, 559), (1037, 353, 49, 560), (1036, 417, 48, 456), (1035, 418, 77, 563), (1034, 335, 31, 564), (1033, 421, 47, 455), (1032, 422, 78, 567), (1031, 338, 34, 568), (1030, 425, 40, 448), (1029, 426, 79, 571), (1028, 337, 33, 572), (1027, 429, 44, 452), (1026, 430, 80, 575), (1025, 331, 27, 576), (1024, 577, 224, 432), (1023, 578, 225, 579), (1022, 475, 123, 580), (1021, 581, 223, 431), (1020, 582, 226, 583), (1019, 574, 222, 584), (1018, 585, 100, 308), (1017, 586, 227, 587), (1016, 573, 221, 588), (1015, 589, 220, 428), (1014, 590, 228, 591), (1013, 481, 129, 592), (1012, 593, 219, 427), (1011, 594, 229, 595), (1010, 570, 218, 596), (1009, 597, 96, 304), (1008, 598, 230, 599), (1007, 569, 217, 600), (1006, 601, 216, 424), (1005, 602, 231, 603), (1004, 482, 130, 604), (1003, 605, 215, 423), (1002, 606, 232, 607), (1001, 566, 214, 608), (1000, 609, 103, 311), (999, 610, 233, 611), (998, 565, 213, 612), (997, 613, 212, 420), (996, 614, 234, 615), (995, 479, 127, 616), (994, 617, 211, 419), (993, 618, 235, 619), (992, 562, 210, 620), (991, 621, 104, 312), (990, 622, 236, 623), (989, 561, 209, 624), (988, 625, 208, 416), (987, 626, 237, 627), (986, 497, 145, 628), (985, 629, 207, 415), (984, 630, 238, 631), (983, 558, 206, 632), (982, 633, 92, 300), (981, 634, 239, 635), (980, 557, 205, 636), (979, 637, 204, 412), (978, 638, 240, 639), (977, 498, 146, 640), (976, 641, 203, 411), (975, 642, 241, 643), (974, 554, 202, 644), (973, 645, 107, 315), (972, 646, 242, 647), (971, 553, 201, 648), (970, 649, 200, 408), (969, 650, 243, 651), (968, 491, 139, 652), (967, 653, 199, 407), (966, 654, 244, 655), (965, 550, 198, 656), (964, 657, 108, 316), (963, 658, 245, 659), (962, 549, 197, 660), (961, 661, 196, 404), (960, 662, 246, 663), (959, 501, 149, 664), (958, 665, 195, 403), (957, 666, 247, 667), (956, 546, 194, 668), (955, 669, 91, 299), (954, 670, 248, 671), (953, 545, 193, 672), (952, 673, 192, 400), (951, 674, 249, 675), (950, 502, 150, 676), (949, 677, 191, 399), (948, 678, 250, 679), (947, 542, 190, 680), (946, 681, 111, 319), (945, 682, 251, 683), (944, 541, 189, 684), (943, 685, 188, 396), (942, 686, 252, 687), (941, 494, 142, 688), (940, 689, 187, 395), (939, 690, 253, 691), (938, 538, 186, 692), (937, 693, 112, 320), (936, 694, 254, 695), (935, 537, 185, 696), (934, 697, 184, 392), (933, 698, 255, 699), (932, 505, 153, 700), (931, 701, 183, 391), (930, 702, 256, 703), (929, 534, 182, 704), (928, 705, 84, 292), (927, 706, 257, 707), (926, 533, 181, 708), (925, 709, 180, 388), (924, 710, 258, 711), (923, 506, 154, 712), (922, 713, 179, 387), (921, 714, 259, 715), (920, 530, 178, 716), (919, 717, 115, 323), (918, 718, 260, 719), (917, 529, 177, 720), (916, 721, 176, 384), (915, 722, 261, 723), (914, 493, 141, 724), (913, 725, 175, 383), (912, 726, 262, 727), (911, 526, 174, 728), (910, 729, 116, 324), (909, 730, 263, 731), (908, 525, 173, 732), (907, 733, 172, 380), (906, 734, 264, 735), (905, 509, 157, 736), (904, 737, 171, 379), (903, 738, 265, 739), (902, 522, 170, 740), (901, 741, 88, 296), (900, 742, 266, 743), (899, 521, 169, 744), (898, 745, 168, 376), (897, 746, 267, 747), (896, 510, 158, 748), (895, 749, 167, 375), (894, 750, 268, 751), (893, 518, 166, 752), (892, 753, 119, 327), (891, 754, 269, 755), (890, 517, 165, 756), (889, 757, 164, 372), (888, 758, 270, 759), (887, 487, 135, 760), (886, 761, 163, 371), (885, 762, 271, 763), (884, 514, 162, 764), (883, 765, 120, 328), (882, 766, 272, 767), (881, 513, 161, 768), (880, 769, 160, 368), (879, 770, 273, 771), (878, 447, 95, 772), (877, 773, 159, 367), (876, 774, 274, 775), (875, 470, 118, 776), (874, 777, 128, 336), (873, 778, 275, 779), (872, 469, 117, 780), (871, 781, 156, 364), (870, 782, 276, 783), (869, 453, 101, 784), (868, 785, 155, 363), (867, 786, 277, 787), (866, 466, 114, 788), (865, 789, 124, 332), (864, 790, 278, 791), (863, 465, 113, 792), (862, 793, 152, 360), (861, 794, 279, 795), (860, 454, 102, 796), (859, 797, 151, 359), (858, 798, 280, 799), (857, 462, 110, 800), (856, 801, 131, 339), (855, 802, 281, 803), (854, 461, 109, 804), (853, 805, 148, 356), (852, 806, 282, 807), (851, 451, 99, 808), (850, 809, 147, 355), (849, 810, 283, 811), (848, 458, 106, 812), (847, 813, 132, 340), (846, 814, 284, 815), (845, 457, 105, 816), (844, 817, 144, 352), (843, 818, 285, 819), (842, 439, 87, 820), (841, 821, 143, 351), (840, 822, 286, 823), (839, 442, 90, 824), (838, 825, 136, 344), (837, 826, 287, 827), (836, 441, 89, 828), (835, 829, 140, 348), (834, 830, 288, 831), (833, 435, 83, 832), (830, 833, 832, 288), (224, 576, 833, 830), (576, 27, 435, 833), (573, 834, 831, 221), (80, 432, 834, 573), (432, 224, 830, 834), (429, 835, 348, 44), (221, 831, 835, 429), (831, 288, 829, 835), (826, 836, 828, 287), (220, 572, 836, 826), (572, 33, 441, 836), (569, 837, 827, 217), (79, 428, 837, 569), (428, 220, 826, 837), (425, 838, 344, 40), (217, 827, 838, 425), (827, 287, 825, 838), (822, 839, 824, 286), (216, 568, 839, 822), (568, 34, 442, 839), (565, 840, 823, 213), (78, 424, 840, 565), (424, 216, 822, 840), (421, 841, 351, 47), (213, 823, 841, 421), (823, 286, 821, 841), (818, 842, 820, 285), (212, 564, 842, 818), (564, 31, 439, 842), (561, 843, 819, 209), (77, 420, 843, 561), (420, 212, 818, 843), (417, 844, 352, 48), (209, 819, 844, 417), (819, 285, 817, 844), (814, 845, 816, 284), (208, 560, 845, 814), (560, 49, 457, 845), (557, 846, 815, 205), (76, 416, 846, 557), (416, 208, 814, 846), (413, 847, 340, 36), (205, 815, 847, 413), (815, 284, 813, 847), (810, 848, 812, 283), (204, 556, 848, 810), (556, 50, 458, 848), (553, 849, 811, 201), (75, 412, 849, 553), (412, 204, 810, 849), (409, 850, 355, 51), (201, 811, 850, 409), (811, 283, 809, 850), (806, 851, 808, 282), (200, 552, 851, 806), (552, 43, 451, 851), (549, 852, 807, 197), (74, 408, 852, 549), (408, 200, 806, 852), (405, 853, 356, 52), (197, 807, 853, 405), (807, 282, 805, 853), (802, 854, 804, 281), (196, 548, 854, 802), (548, 53, 461, 854), (545, 855, 803, 193), (73, 404, 855, 545), (404, 196, 802, 855), (401, 856, 339, 35), (193, 803, 856, 401), (803, 281, 801, 856), (798, 857, 800, 280), (192, 544, 857, 798), (544, 54, 462, 857), (541, 858, 799, 189), (72, 400, 858, 541), (400, 192, 798, 858), (397, 859, 359, 55), (189, 799, 859, 397), (799, 280, 797, 859), (794, 860, 796, 279), (188, 540, 860, 794), (540, 46, 454, 860), (537, 861, 795, 185), (71, 396, 861, 537), (396, 188, 794, 861), (393, 862, 360, 56), (185, 795, 862, 393), (795, 279, 793, 862), (790, 863, 792, 278), (184, 536, 863, 790), (536, 57, 465, 863), (533, 864, 791, 181), (70, 392, 864, 533), (392, 184, 790, 864), (389, 865, 332, 28), (181, 791, 865, 389), (791, 278, 789, 865), (786, 866, 788, 277), (180, 532, 866, 786), (532, 58, 466, 866), (529, 867, 787, 177), (69, 388, 867, 529), (388, 180, 786, 867), (385, 868, 363, 59), (177, 787, 868, 385), (787, 277, 785, 868), (782, 869, 784, 276), (176, 528, 869, 782), (528, 45, 453, 869), (525, 870, 783, 173), (68, 384, 870, 525), (384, 176, 782, 870), (381, 871, 364, 60), (173, 783, 871, 381), (783, 276, 781, 871), (778, 872, 780, 275), (172, 524, 872, 778), (524, 61, 469, 872), (521, 873, 779, 169), (67, 380, 873, 521), (380, 172, 778, 873), (377, 874, 336, 32), (169, 779, 874, 377), (779, 275, 777, 874), (774, 875, 776, 274), (168, 520, 875, 774), (520, 62, 470, 875), (517, 876, 775, 165), (66, 376, 876, 517), (376, 168, 774, 876), (373, 877, 367, 63), (165, 775, 877, 373), (775, 274, 773, 877), (770, 878, 772, 273), (164, 516, 878, 770), (516, 39, 447, 878), (513, 879, 771, 161), (65, 372, 879, 513), (372, 164, 770, 879), (369, 880, 368, 64), (161, 771, 880, 369), (771, 273, 769, 880), (766, 881, 768, 272), (163, 515, 881, 766), (515, 65, 513, 881), (470, 882, 767, 118), (62, 371, 882, 470), (371, 163, 766, 882), (326, 883, 328, 24), (118, 767, 883, 326), (767, 272, 765, 883), (762, 884, 764, 271), (104, 456, 884, 762), (456, 48, 514, 884), (510, 885, 763, 158), (20, 312, 885, 510), (312, 104, 762, 885), (366, 886, 371, 62), (158, 763, 886, 366), (763, 271, 761, 886), (758, 887, 760, 270), (144, 496, 887, 758), (496, 6, 487, 887), (514, 888, 759, 162), (48, 352, 888, 514), (352, 144, 758, 888), (370, 889, 372, 65), (162, 759, 889, 370), (759, 270, 757, 889), (754, 890, 756, 269), (167, 519, 890, 754), (519, 66, 517, 890), (453, 891, 755, 101), (45, 375, 891, 453), (375, 167, 754, 891), (309, 892, 327, 17), (101, 755, 892, 309), (755, 269, 753, 892), (750, 893, 752, 268), (92, 444, 893, 750), (444, 36, 518, 893), (493, 894, 751, 141), (8, 300, 894, 493), (300, 92, 750, 894), (349, 895, 375, 45), (141, 751, 895, 349), (751, 268, 749, 895), (746, 896, 748, 267), (132, 484, 896, 746), (484, 20, 510, 896), (518, 897, 747, 166), (36, 340, 897, 518), (340, 132, 746, 897), (374, 898, 376, 66), (166, 747, 898, 374), (747, 267, 745, 898), (742, 899, 744, 266), (171, 523, 899, 742), (523, 67, 521, 899), (441, 900, 743, 89), (33, 379, 900, 441), (379, 171, 742, 900), (297, 901, 296, 7), (89, 743, 901, 297), (743, 266, 741, 901), (738, 902, 740, 265), (119, 471, 902, 738), (471, 63, 522, 902), (481, 903, 739, 129), (17, 327, 903, 481), (327, 119, 738, 903), (337, 904, 379, 33), (129, 739, 904, 337), (739, 265, 737, 904), (734, 905, 736, 264), (159, 511, 905, 734), (511, 24, 509, 905), (522, 906, 735, 170), (63, 367, 906, 522), (367, 159, 734, 906), (378, 907, 380, 67), (170, 735, 907, 378), (735, 264, 733, 907), (730, 908, 732, 263), (175, 527, 908, 730), (527, 68, 525, 908), (466, 909, 731, 114), (58, 383, 909, 466), (383, 175, 730, 909), (322, 910, 324, 23), (114, 731, 910, 322), (731, 263, 729, 910), (726, 911, 728, 262), (103, 455, 911, 726), (455, 47, 526, 911), (506, 912, 727, 154), (19, 311, 912, 506), (311, 103, 726, 912), (362, 913, 383, 58), (154, 727, 913, 362), (727, 262, 725, 913), (722, 914, 724, 261), (143, 495, 914, 722), (495, 8, 493, 914), (526, 915, 723, 174), (47, 351, 915, 526), (351, 143, 722, 915), (382, 916, 384, 68), (174, 723, 916, 382), (723, 261, 721, 916), (718, 917, 720, 260), (179, 531, 917, 718), (531, 69, 529, 917), (333, 918, 719, 125), (29, 387, 918, 333), (387, 179, 718, 918), (477, 919, 323, 13), (125, 719, 919, 477), (719, 260, 717, 919), (714, 920, 716, 259), (91, 443, 920, 714), (443, 35, 530, 920), (293, 921, 715, 85), (4, 299, 921, 293), (299, 91, 714, 921), (437, 922, 387, 29), (85, 715, 922, 437), (715, 259, 713, 922), (710, 923, 712, 258), (131, 483, 923, 710), (483, 19, 506, 923), (530, 924, 711, 178), (35, 339, 924, 530), (339, 131, 710, 924), (386, 925, 388, 69), (178, 711, 925, 386), (711, 258, 709, 925), (706, 926, 708, 257), (183, 535, 926, 706), (535, 70, 533, 926), (345, 927, 707, 137), (41, 391, 927, 345), (391, 183, 706, 927), (489, 928, 292, 2), (137, 707, 928, 489), (707, 257, 705, 928), (702, 929, 704, 256), (115, 467, 929, 702), (467, 59, 534, 929), (305, 930, 703, 97), (13, 323, 930, 305), (323, 115, 702, 930), (449, 931, 391, 41), (97, 703, 931, 449), (703, 256, 701, 931), (698, 932, 700, 255), (155, 507, 932, 698), (507, 23, 505, 932), (534, 933, 699, 182), (59, 363, 933, 534), (363, 155, 698, 933), (390, 934, 392, 70), (182, 699, 934, 390), (699, 255, 697, 934), (694, 935, 696, 254), (187, 539, 935, 694), (539, 71, 537, 935), (462, 936, 695, 110), (54, 395, 936, 462), (395, 187, 694, 936), (318, 937, 320, 22), (110, 695, 937, 318), (695, 254, 693, 937), (690, 938, 692, 253), (126, 334, 938, 690), (334, 30, 538, 938), (502, 939, 691, 150), (14, 478, 939, 502), (478, 126, 690, 939), (358, 940, 395, 54), (150, 691, 940, 358), (691, 253, 689, 940), (686, 941, 688, 252), (86, 294, 941, 686), (294, 5, 494, 941), (538, 942, 687, 186), (30, 438, 942, 538), (438, 86, 686, 942), (394, 943, 396, 71), (186, 687, 943, 394), (687, 252, 685, 943), (682, 944, 684, 251), (191, 543, 944, 682), (543, 72, 541, 944), (329, 945, 683, 121), (25, 399, 945, 329), (399, 191, 682, 945), (473, 946, 319, 9), (121, 683, 946, 473), (683, 251, 681, 946), (678, 947, 680, 250), (138, 346, 947, 678), (346, 42, 542, 947), (289, 948, 679, 81), (0, 490, 948, 289), (490, 138, 678, 948), (433, 949, 399, 25), (81, 679, 949, 433), (679, 250, 677, 949), (674, 950, 676, 249), (98, 306, 950, 674), (306, 14, 502, 950), (542, 951, 675, 190), (42, 450, 951, 542), (450, 98, 674, 951), (398, 952, 400, 72), (190, 675, 952, 398), (675, 249, 673, 952), (670, 953, 672, 248), (195, 547, 953, 670), (547, 73, 545, 953), (341, 954, 671, 133), (37, 403, 954, 341), (403, 195, 670, 954), (485, 955, 299, 4), (133, 671, 955, 485), (671, 248, 669, 955), (666, 956, 668, 247), (111, 463, 956, 666), (463, 55, 546, 956), (301, 957, 667, 93), (9, 319, 957, 301), (319, 111, 666, 957), (445, 958, 403, 37), (93, 667, 958, 445), (667, 247, 665, 958), (662, 959, 664, 246), (151, 503, 959, 662), (503, 22, 501, 959), (546, 960, 663, 194), (55, 359, 960, 546), (359, 151, 662, 960), (402, 961, 404, 73), (194, 663, 961, 402), (663, 246, 661, 961), (658, 962, 660, 245), (199, 551, 962, 658), (551, 74, 549, 962), (458, 963, 659, 106), (50, 407, 963, 458), (407, 199, 658, 963), (314, 964, 316, 21), (106, 659, 964, 314), (659, 245, 657, 964), (654, 965, 656, 244), (122, 330, 965, 654), (330, 26, 550, 965), (498, 966, 655, 146), (10, 474, 966, 498), (474, 122, 654, 966), (354, 967, 407, 50), (146, 655, 967, 354), (655, 244, 653, 967), (650, 968, 652, 243), (82, 290, 968, 650), (290, 1, 491, 968), (550, 969, 651, 198), (26, 434, 969, 550), (434, 82, 650, 969), (406, 970, 408, 74), (198, 651, 970, 406), (651, 243, 649, 970), (646, 971, 648, 242), (203, 555, 971, 646), (555, 75, 553, 971), (454, 972, 647, 102), (46, 411, 972, 454), (411, 203, 646, 972), (310, 973, 315, 18), (102, 647, 973, 310), (647, 242, 645, 973), (642, 974, 644, 241), (134, 342, 974, 642), (342, 38, 554, 974), (494, 975, 643, 142), (5, 486, 975, 494), (486, 134, 642, 975), (350, 976, 411, 46), (142, 643, 976, 350), (643, 241, 641, 976), (638, 977, 640, 240), (94, 302, 977, 638), (302, 10, 498, 977), (554, 978, 639, 202), (38, 446, 978, 554), (446, 94, 638, 978), (410, 979, 412, 75), (202, 639, 979, 410), (639, 240, 637, 979), (634, 980, 636, 239), (207, 559, 980, 634), (559, 76, 557, 980), (442, 981, 635, 90), (34, 415, 981, 442), (415, 207, 634, 981), (298, 982, 300, 8), (90, 635, 982, 298), (635, 239, 633, 982), (630, 983, 632, 238), (107, 459, 983, 630), (459, 51, 558, 983), (482, 984, 631, 130), (18, 315, 984, 482), (315, 107, 630, 984), (338, 985, 415, 34), (130, 631, 985, 338), (631, 238, 629, 985), (626, 986, 628, 237), (147, 499, 986, 626), (499, 21, 497, 986), (558, 987, 627, 206), (51, 355, 987, 558), (355, 147, 626, 987), (414, 988, 416, 76), (206, 627, 988, 414), (627, 237, 625, 988), (622, 989, 624, 236), (211, 563, 989, 622), (563, 77, 561, 989), (457, 990, 623, 105), (49, 419, 990, 457), (419, 211, 622, 990), (313, 991, 312, 20), (105, 623, 991, 313), (623, 236, 621, 991), (618, 992, 620, 235), (108, 460, 992, 618), (460, 52, 562, 992), (497, 993, 619, 145), (21, 316, 993, 497), (316, 108, 618, 993), (353, 994, 419, 49), (145, 619, 994, 353), (619, 235, 617, 994), (614, 995, 616, 234), (148, 500, 995, 614), (500, 15, 479, 995), (562, 996, 615, 210), (52, 356, 996, 562), (356, 148, 614, 996), (418, 997, 420, 77), (210, 615, 997, 418), (615, 234, 613, 997), (610, 998, 612, 233), (215, 567, 998, 610), (567, 78, 565, 998), (461, 999, 611, 109), (53, 423, 999, 461), (423, 215, 610, 999), (317, 1000, 311, 19), (109, 611, 1000, 317), (611, 233, 609, 1000), (606, 1001, 608, 232), (112, 464, 1001, 606), (464, 56, 566, 1001), (501, 1002, 607, 149), (22, 320, 1002, 501), (320, 112, 606, 1002), (357, 1003, 423, 53), (149, 607, 1003, 357), (607, 232, 605, 1003), (602, 1004, 604, 231), (152, 504, 1004, 602), (504, 18, 482, 1004), (566, 1005, 603, 214), (56, 360, 1005, 566), (360, 152, 602, 1005), (422, 1006, 424, 78), (214, 603, 1006, 422), (603, 231, 601, 1006), (598, 1007, 600, 230), (219, 571, 1007, 598), (571, 79, 569, 1007), (465, 1008, 599, 113), (57, 427, 1008, 465), (427, 219, 598, 1008), (321, 1009, 304, 12), (113, 599, 1009, 321), (599, 230, 597, 1009), (594, 1010, 596, 229), (116, 468, 1010, 594), (468, 60, 570, 1010), (505, 1011, 595, 153), (23, 324, 1011, 505), (324, 116, 594, 1011), (361, 1012, 427, 57), (153, 595, 1012, 361), (595, 229, 593, 1012), (590, 1013, 592, 228), (156, 508, 1013, 590), (508, 17, 481, 1013), (570, 1014, 591, 218), (60, 364, 1014, 570), (364, 156, 590, 1014), (426, 1015, 428, 79), (218, 591, 1015, 426), (591, 228, 589, 1015), (586, 1016, 588, 227), (223, 575, 1016, 586), (575, 80, 573, 1016), (469, 1017, 587, 117), (61, 431, 1017, 469), (431, 223, 586, 1017), (325, 1018, 308, 16), (117, 587, 1018, 325), (587, 227, 585, 1018), (582, 1019, 584, 226), (120, 472, 1019, 582), (472, 64, 574, 1019), (509, 1020, 583, 157), (24, 328, 1020, 509), (328, 120, 582, 1020), (365, 1021, 431, 61), (157, 583, 1021, 365), (583, 226, 581, 1021), (578, 1022, 580, 225), (160, 512, 1022, 578), (512, 11, 475, 1022), (574, 1023, 579, 222), (64, 368, 1023, 574), (368, 160, 578, 1023), (430, 1024, 432, 80), (222, 579, 1024, 430), (579, 225, 577, 1024), (577, 1025, 576, 224), (225, 580, 1025, 577), (580, 123, 331, 1025), (581, 1026, 575, 223), (226, 584, 1026, 581), (584, 222, 430, 1026), (585, 1027, 452, 100), (227, 588, 1027, 585), (588, 221, 429, 1027), (589, 1028, 572, 220), (228, 592, 1028, 589), (592, 129, 337, 1028), (593, 1029, 571, 219), (229, 596, 1029, 593), (596, 218, 426, 1029), (597, 1030, 448, 96), (230, 600, 1030, 597), (600, 217, 425, 1030), (601, 1031, 568, 216), (231, 604, 1031, 601), (604, 130, 338, 1031), (605, 1032, 567, 215), (232, 608, 1032, 605), (608, 214, 422, 1032), (609, 1033, 455, 103), (233, 612, 1033, 609), (612, 213, 421, 1033), (613, 1034, 564, 212), (234, 616, 1034, 613), (616, 127, 335, 1034), (617, 1035, 563, 211), (235, 620, 1035, 617), (620, 210, 418, 1035), (621, 1036, 456, 104), (236, 624, 1036, 621), (624, 209, 417, 1036), (625, 1037, 560, 208), (237, 628, 1037, 625), (628, 145, 353, 1037), (629, 1038, 559, 207), (238, 632, 1038, 629), (632, 206, 414, 1038), (633, 1039, 444, 92), (239, 636, 1039, 633), (636, 205, 413, 1039), (637, 1040, 556, 204), (240, 640, 1040, 637), (640, 146, 354, 1040), (641, 1041, 555, 203), (241, 644, 1041, 641), (644, 202, 410, 1041), (645, 1042, 459, 107), (242, 648, 1042, 645), (648, 201, 409, 1042), (649, 1043, 552, 200), (243, 652, 1043, 649), (652, 139, 347, 1043), (653, 1044, 551, 199), (244, 656, 1044, 653), (656, 198, 406, 1044), (657, 1045, 460, 108), (245, 660, 1045, 657), (660, 197, 405, 1045), (661, 1046, 548, 196), (246, 664, 1046, 661), (664, 149, 357, 1046), (665, 1047, 547, 195), (247, 668, 1047, 665), (668, 194, 402, 1047), (669, 1048, 443, 91), (248, 672, 1048, 669), (672, 193, 401, 1048), (673, 1049, 544, 192), (249, 676, 1049, 673), (676, 150, 358, 1049), (677, 1050, 543, 191), (250, 680, 1050, 677), (680, 190, 398, 1050), (681, 1051, 463, 111), (251, 684, 1051, 681), (684, 189, 397, 1051), (685, 1052, 540, 188), (252, 688, 1052, 685), (688, 142, 350, 1052), (689, 1053, 539, 187), (253, 692, 1053, 689), (692, 186, 394, 1053), (693, 1054, 464, 112), (254, 696, 1054, 693), (696, 185, 393, 1054), (697, 1055, 536, 184), (255, 700, 1055, 697), (700, 153, 361, 1055), (701, 1056, 535, 183), (256, 704, 1056, 701), (704, 182, 390, 1056), (705, 1057, 436, 84), (257, 708, 1057, 705), (708, 181, 389, 1057), (709, 1058, 532, 180), (258, 712, 1058, 709), (712, 154, 362, 1058), (713, 1059, 531, 179), (259, 716, 1059, 713), (716, 178, 386, 1059), (717, 1060, 467, 115), (260, 720, 1060, 717), (720, 177, 385, 1060), (721, 1061, 528, 176), (261, 724, 1061, 721), (724, 141, 349, 1061), (725, 1062, 527, 175), (262, 728, 1062, 725), (728, 174, 382, 1062), (729, 1063, 468, 116), (263, 732, 1063, 729), (732, 173, 381, 1063), (733, 1064, 524, 172), (264, 736, 1064, 733), (736, 157, 365, 1064), (737, 1065, 523, 171), (265, 740, 1065, 737), (740, 170, 378, 1065), (741, 1066, 440, 88), (266, 744, 1066, 741), (744, 169, 377, 1066), (745, 1067, 520, 168), (267, 748, 1067, 745), (748, 158, 366, 1067), (749, 1068, 519, 167), (268, 752, 1068, 749), (752, 166, 374, 1068), (753, 1069, 471, 119), (269, 756, 1069, 753), (756, 165, 373, 1069), (757, 1070, 516, 164), (270, 760, 1070, 757), (760, 135, 343, 1070), (761, 1071, 515, 163), (271, 764, 1071, 761), (764, 162, 370, 1071), (765, 1072, 472, 120), (272, 768, 1072, 765), (768, 161, 369, 1072), (769, 1073, 512, 160), (273, 772, 1073, 769), (772, 95, 303, 1073), (773, 1074, 511, 159), (274, 776, 1074, 773), (776, 118, 326, 1074), (777, 1075, 480, 128), (275, 780, 1075, 777), (780, 117, 325, 1075), (781, 1076, 508, 156), (276, 784, 1076, 781), (784, 101, 309, 1076), (785, 1077, 507, 155), (277, 788, 1077, 785), (788, 114, 322, 1077), (789, 1078, 476, 124), (278, 792, 1078, 789), (792, 113, 321, 1078), (793, 1079, 504, 152), (279, 796, 1079, 793), (796, 102, 310, 1079), (797, 1080, 503, 151), (280, 800, 1080, 797), (800, 110, 318, 1080), (801, 1081, 483, 131), (281, 804, 1081, 801), (804, 109, 317, 1081), (805, 1082, 500, 148), (282, 808, 1082, 805), (808, 99, 307, 1082), (809, 1083, 499, 147), (283, 812, 1083, 809), (812, 106, 314, 1083), (813, 1084, 484, 132), (284, 816, 1084, 813), (816, 105, 313, 1084), (817, 1085, 496, 144), (285, 820, 1085, 817), (820, 87, 295, 1085), (821, 1086, 495, 143), (286, 824, 1086, 821), (824, 90, 298, 1086), (825, 1087, 488, 136), (287, 828, 1087, 825), (828, 89, 297, 1087), (829, 1088, 492, 140), (288, 832, 1088, 829), (832, 83, 291, 1088)])
me_plane.use_remesh_preserve_volume = False
me_plane.use_remesh_preserve_attributes = False
me_plane.use_mirror_vertex_groups = False
me_plane.update()

# ---- objects
ob_plane = bpy.data.objects.new('Plane', me_plane)
ob_lamp = bpy.data.objects.new('Lamp', light_lamp)
ob_camera = bpy.data.objects.new('Camera', cam_camera)

# ---- transforms, parenting, visibility, modifiers, constraints
ob_plane.location = (0.0, 0.0, 0.0)
ob_plane.lineart.crease_threshold = 0.0
_m = ob_plane.modifiers.new('Decimate', 'DECIMATE')
_m.ratio = 0.1
ob_lamp.location = (4.076, 1.005, 5.904)
ob_lamp.rotation_euler = (0.6503, 0.05522, 1.866)
ob_lamp.lock_rotations_4d = False
ob_lamp.empty_display_type = 'ARROWS'
ob_lamp.color = (0.0, 0.0, 0.0, 0.0)
ob_lamp.lineart.crease_threshold = 0.0
ob_camera.location = (7.481, -6.508, 5.344)
ob_camera.rotation_euler = (1.109, 0.0, 0.8149)
ob_camera.lock_rotations_4d = False
ob_camera.empty_display_type = 'ARROWS'
ob_camera.color = (0.0, 0.0, 0.0, 0.0)
ob_camera.display_type = 'WIRE'
ob_camera.lineart.crease_threshold = 0.0

# ---- collection membership
col_collection_1.objects.link(ob_plane)
col_collection_1.objects.link(ob_lamp)
col_collection_1.objects.link(ob_camera)

# ---- scene / render settings (as saved in the file)
scene.camera = ob_camera
scene.frame_start = 1; scene.frame_end = 250; scene.frame_set(1)
scene.render.engine = 'BLENDER_EEVEE_NEXT'
scene.render.resolution_percentage = 50
scene.render.dither_intensity = 0.0
scene.cycles.use_denoising = False
scene.cycles.samples = 128
scene.cycles.sampling_pattern = 'TABULATED_SOBOL'
scene.cycles.use_adaptive_sampling = False
scene.cycles.use_light_tree = False
scene.cycles.blur_glossy = 0.0
scene.cycles.sample_clamp_indirect = 0.0
scene.view_settings.view_transform = 'Standard'
bpy.context.view_layer.update()

